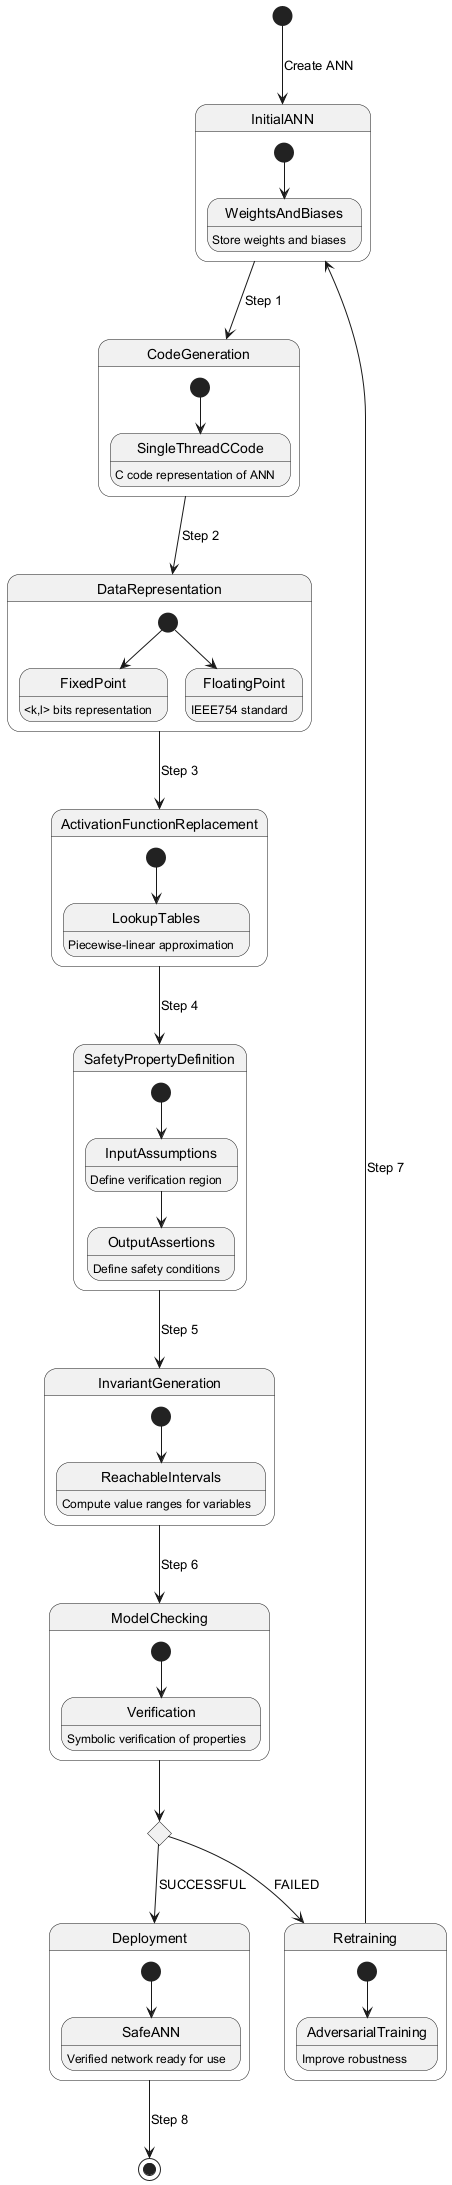

The diagram above was rendered by PlantUML. Its source (embedded in the PNG):
@startuml
[*] --> InitialANN : Create ANN

state InitialANN {
  [*] --> WeightsAndBiases
  WeightsAndBiases : Store weights and biases
}

InitialANN --> CodeGeneration : Step 1

state CodeGeneration {
  [*] --> SingleThreadCCode
  SingleThreadCCode : C code representation of ANN
}

CodeGeneration --> DataRepresentation : Step 2

state DataRepresentation {
  [*] --> FixedPoint
  [*] --> FloatingPoint
  FixedPoint : <k,l> bits representation
  FloatingPoint : IEEE754 standard
}

DataRepresentation --> ActivationFunctionReplacement : Step 3

state ActivationFunctionReplacement {
  [*] --> LookupTables
  LookupTables : Piecewise-linear approximation
}

ActivationFunctionReplacement --> SafetyPropertyDefinition : Step 4

state SafetyPropertyDefinition {
  [*] --> InputAssumptions
  InputAssumptions --> OutputAssertions
  InputAssumptions : Define verification region
  OutputAssertions : Define safety conditions
}

SafetyPropertyDefinition --> InvariantGeneration : Step 5

state InvariantGeneration {
  [*] --> ReachableIntervals
  ReachableIntervals : Compute value ranges for variables
}

InvariantGeneration --> ModelChecking : Step 6

state ModelChecking {
  [*] --> Verification
  Verification : Symbolic verification of properties
}

ModelChecking --> Decision

state Decision <<choice>>

Decision --> Retraining : FAILED
Decision --> Deployment : SUCCESSFUL

state Retraining {
  [*] --> AdversarialTraining
  AdversarialTraining : Improve robustness
}

state Deployment {
  [*] --> SafeANN
  SafeANN : Verified network ready for use
}

Retraining --> InitialANN : Step 7
Deployment --> [*] : Step 8
@enduml